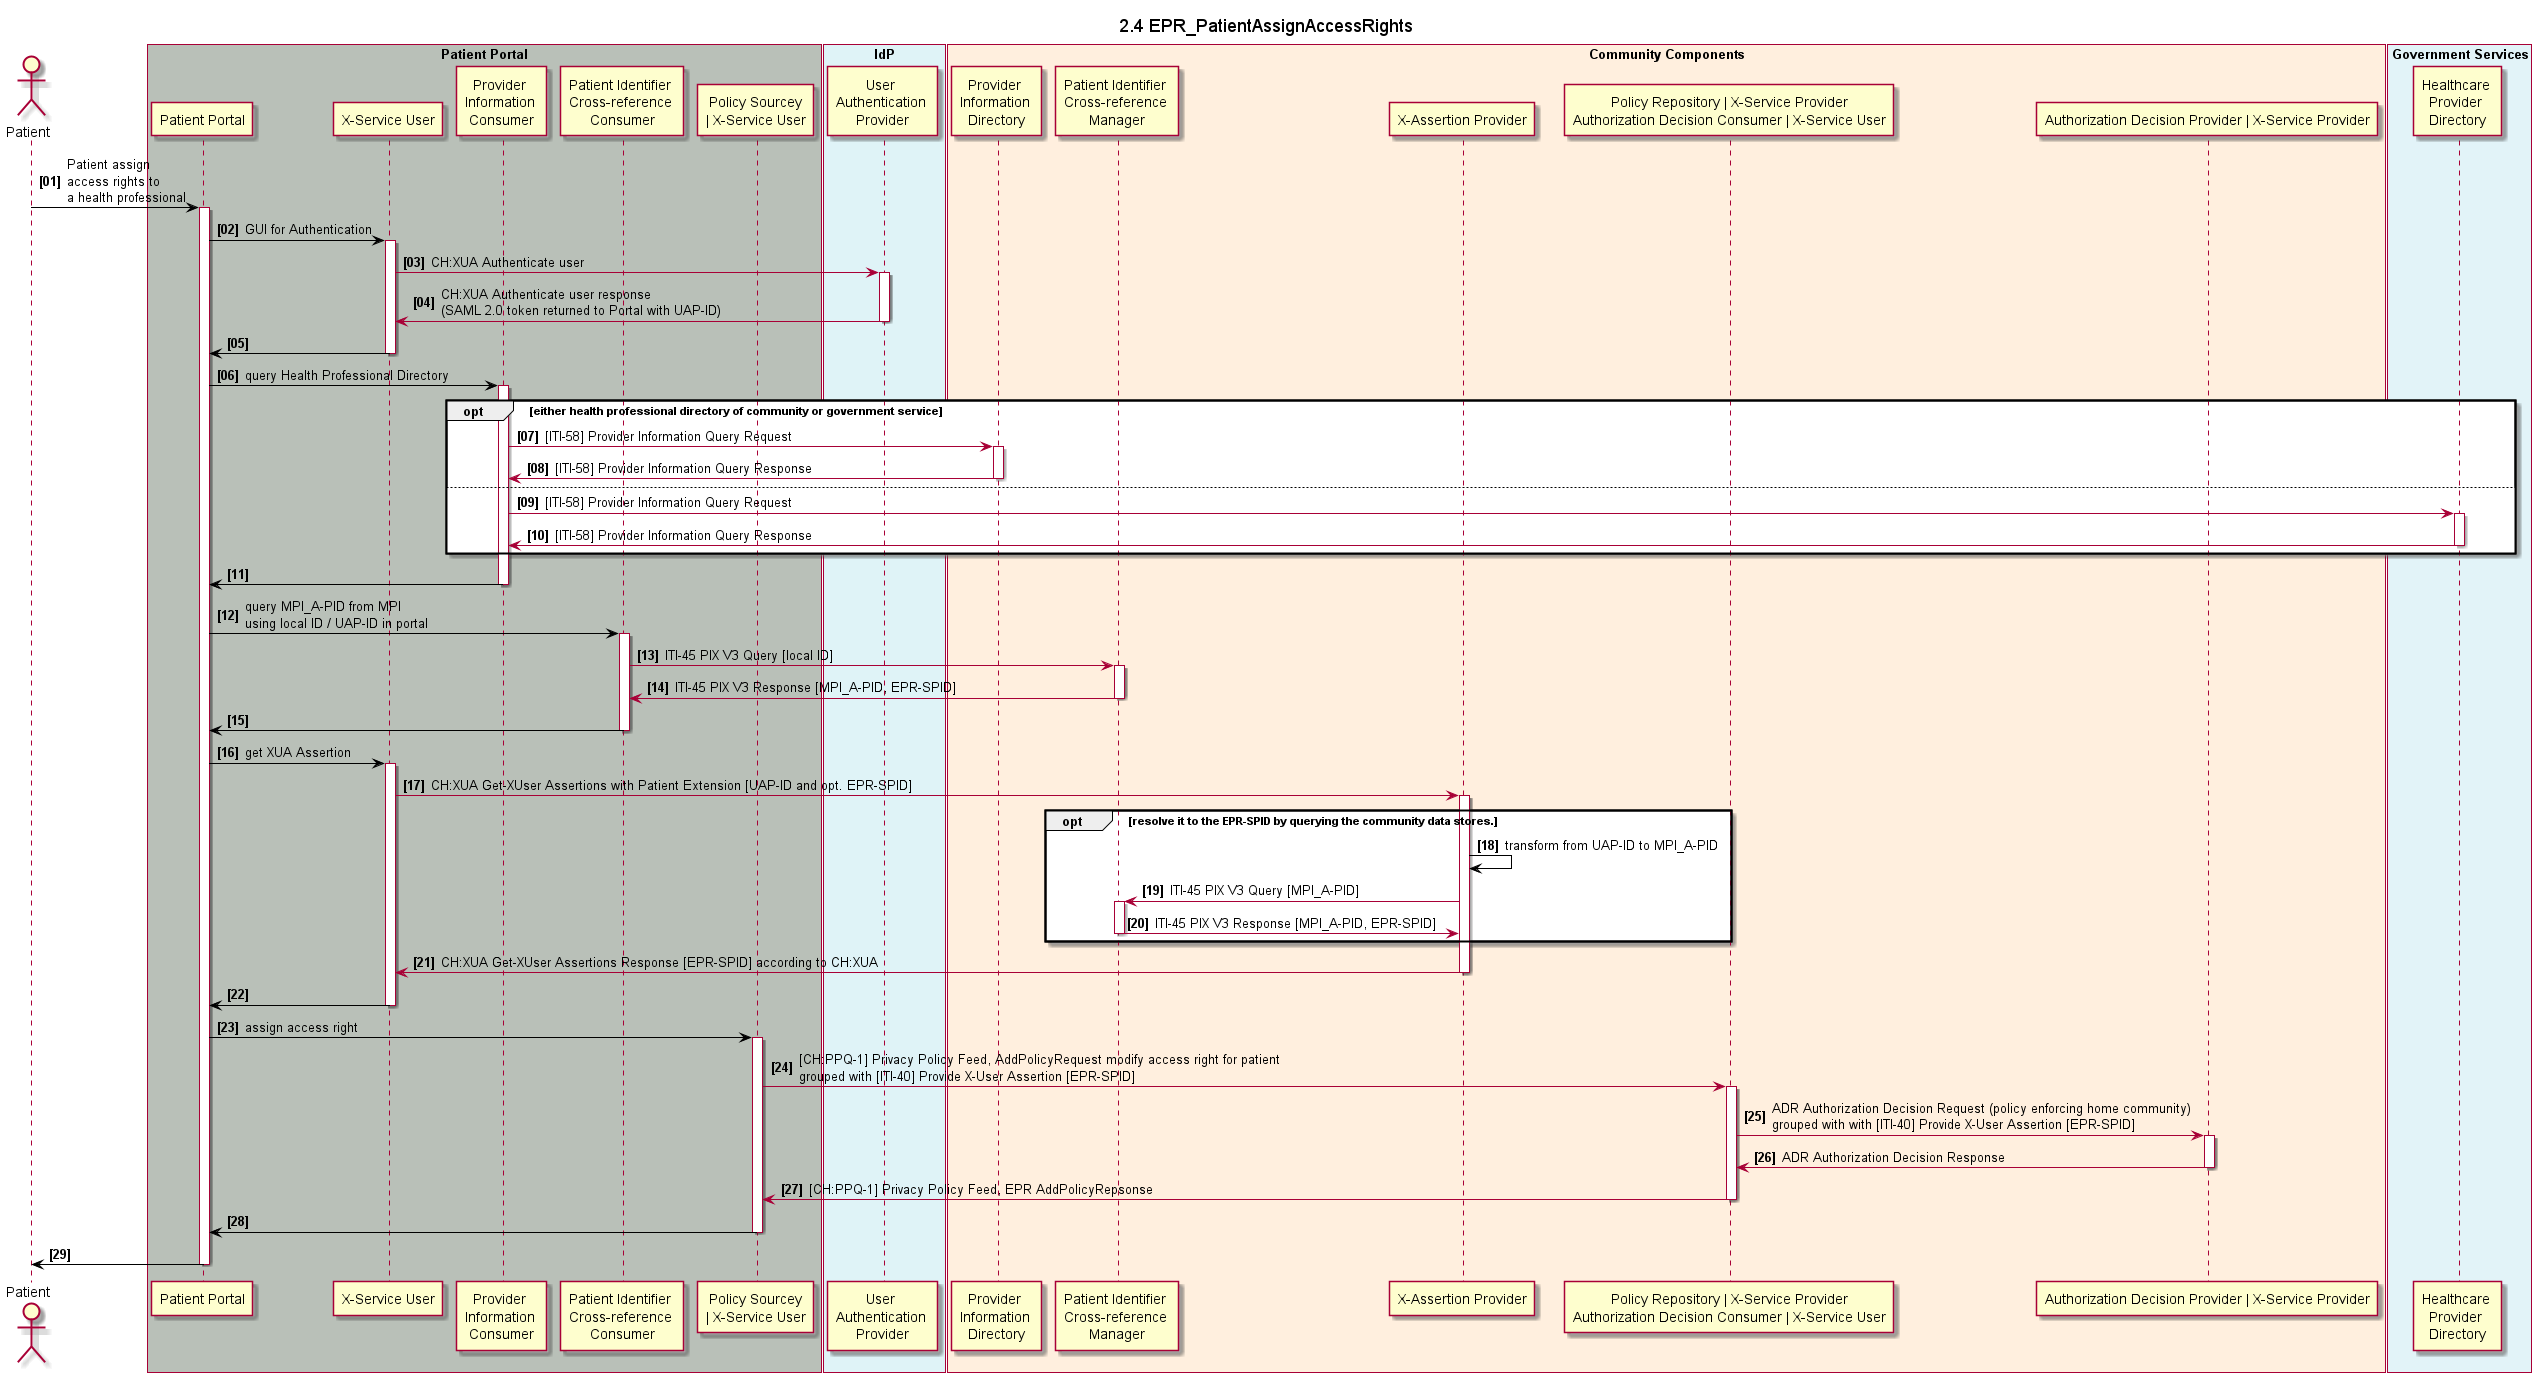

The diagram above was rendered by PlantUML. Its source (embedded in the PNG):
@startuml
!include design.plantuml.txt
title 2.4 EPR_PatientAssignAccessRights

actor patient as  "Patient"

box "Patient Portal" #B9C0B8
	participant pp_gui as "Patient Portal"
	participant pp_x_service_user as "X-Service User"
	participant pp_hpd_provider_info_consumer as "Provider \nInformation \nConsumer"
	participant pp_pix_x_ref_consumer as "Patient Identifier \nCross-reference \nConsumer"
	participant pp_ppq_policy_source as "Policy Sourcey\n| X-Service User"
end box

box "IdP" #DFF3F7
	participant idp_user_authentication_provider as "User \nAuthentication \nProvider"
end box

box "Community Components" #FFEFDE
  participant cc_hpd_provider_info_directory as "Provider \nInformation \nDirectory"
	participant cc_mpi_x_ref_manager as "Patient Identifier \nCross-reference \nManager"
  participant cc_x_assertion_provider as "X-Assertion Provider" 
	participant cc_ppq_policy_repository as "Policy Repository | X-Service Provider\nAuthorization Decision Consumer | X-Service User"
	participant cc_adp as "Authorization Decision Provider | X-Service Provider"
end box

box "Government Services" #E2F3F8
	participant gs_hpd as "Healthcare \nProvider \nDirectory"
end box


patient -[#black]> pp_gui: Patient assign \naccess rights to \na health professional
activate pp_gui

!include step_pp_gui_saml.plantuml.txt

pp_gui -[#black]> pp_hpd_provider_info_consumer:query Health Professional Directory
activate pp_hpd_provider_info_consumer

opt either health professional directory of community or government service
pp_hpd_provider_info_consumer -> cc_hpd_provider_info_directory: [ITI-58] Provider Information Query Request
activate cc_hpd_provider_info_directory
pp_hpd_provider_info_consumer <- cc_hpd_provider_info_directory: [ITI-58] Provider Information Query Response
deactivate cc_hpd_provider_info_directory
else
pp_hpd_provider_info_consumer -> gs_hpd: [ITI-58] Provider Information Query Request
activate gs_hpd
pp_hpd_provider_info_consumer <- gs_hpd: [ITI-58] Provider Information Query Response
deactivate gs_hpd
end

pp_gui <[#black]- pp_hpd_provider_info_consumer
deactivate pp_hpd_provider_info_consumer

!include step_pp_pix.plantuml.txt

!include step_pp_xua.plantuml.txt


pp_gui -[#black]> pp_ppq_policy_source: assign access right 
activate pp_ppq_policy_source
pp_ppq_policy_source -> cc_ppq_policy_repository: [CH:PPQ-1] Privacy Policy Feed, AddPolicyRequest modify access right for patient\ngrouped with [ITI-40] Provide X-User Assertion [EPR-SPID] 
activate cc_ppq_policy_repository
cc_ppq_policy_repository -> cc_adp: ADR Authorization Decision Request (policy enforcing home community)\ngrouped with with [ITI-40] Provide X-User Assertion [EPR-SPID]
activate cc_adp
cc_ppq_policy_repository <- cc_adp: ADR Authorization Decision Response
deactivate cc_adp

pp_ppq_policy_source <- cc_ppq_policy_repository: [CH:PPQ-1] Privacy Policy Feed, EPR AddPolicyRepsonse
deactivate cc_ppq_policy_repository
pp_gui <[#black]- pp_ppq_policy_source
deactivate pp_ppq_policy_source
patient <[#black]- pp_gui
deactivate pp_gui

@enduml